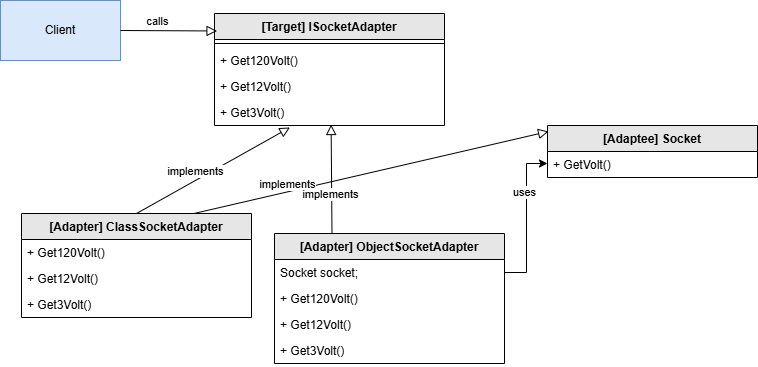

The diagram above was exported from draw.io. Its source (the exported page's mxGraphModel, read from the mxfile embedded in the PNG):
<mxGraphModel dx="1796" dy="572" grid="1" gridSize="10" guides="1" tooltips="1" connect="1" arrows="1" fold="1" page="1" pageScale="1" pageWidth="850" pageHeight="1100" math="0" shadow="0">
  <root>
    <mxCell id="0" />
    <mxCell id="1" parent="0" />
    <mxCell id="IwK5xLy8qPH44MWQUFlP-1" value="[Target]&amp;nbsp;ISocketAdapter" style="swimlane;fontStyle=1;align=center;verticalAlign=top;childLayout=stackLayout;horizontal=1;startSize=26;horizontalStack=0;resizeParent=1;resizeParentMax=0;resizeLast=0;collapsible=1;marginBottom=0;whiteSpace=wrap;html=1;fillColor=#E6E6E6;" vertex="1" parent="1">
      <mxGeometry x="177" y="90" width="230" height="112" as="geometry" />
    </mxCell>
    <mxCell id="IwK5xLy8qPH44MWQUFlP-2" value="" style="line;strokeWidth=1;fillColor=none;align=left;verticalAlign=middle;spacingTop=-1;spacingLeft=3;spacingRight=3;rotatable=0;labelPosition=right;points=[];portConstraint=eastwest;strokeColor=inherit;" vertex="1" parent="IwK5xLy8qPH44MWQUFlP-1">
      <mxGeometry y="26" width="230" height="8" as="geometry" />
    </mxCell>
    <mxCell id="IwK5xLy8qPH44MWQUFlP-3" value="+ Get120Volt()" style="text;strokeColor=none;fillColor=none;align=left;verticalAlign=top;spacingLeft=4;spacingRight=4;overflow=hidden;rotatable=0;points=[[0,0.5],[1,0.5]];portConstraint=eastwest;whiteSpace=wrap;html=1;" vertex="1" parent="IwK5xLy8qPH44MWQUFlP-1">
      <mxGeometry y="34" width="230" height="26" as="geometry" />
    </mxCell>
    <mxCell id="IwK5xLy8qPH44MWQUFlP-4" value="+ Get12Volt()" style="text;strokeColor=none;fillColor=none;align=left;verticalAlign=top;spacingLeft=4;spacingRight=4;overflow=hidden;rotatable=0;points=[[0,0.5],[1,0.5]];portConstraint=eastwest;whiteSpace=wrap;html=1;" vertex="1" parent="IwK5xLy8qPH44MWQUFlP-1">
      <mxGeometry y="60" width="230" height="26" as="geometry" />
    </mxCell>
    <mxCell id="IwK5xLy8qPH44MWQUFlP-5" value="+ Get3Volt()" style="text;strokeColor=none;fillColor=none;align=left;verticalAlign=top;spacingLeft=4;spacingRight=4;overflow=hidden;rotatable=0;points=[[0,0.5],[1,0.5]];portConstraint=eastwest;whiteSpace=wrap;html=1;" vertex="1" parent="IwK5xLy8qPH44MWQUFlP-1">
      <mxGeometry y="86" width="230" height="26" as="geometry" />
    </mxCell>
    <mxCell id="IwK5xLy8qPH44MWQUFlP-6" value="[Adaptee]&amp;nbsp;Socket" style="swimlane;fontStyle=1;align=center;verticalAlign=top;childLayout=stackLayout;horizontal=1;startSize=26;horizontalStack=0;resizeParent=1;resizeParentMax=0;resizeLast=0;collapsible=1;marginBottom=0;whiteSpace=wrap;html=1;fillColor=#E6E6E6;" vertex="1" parent="1">
      <mxGeometry x="510" y="202" width="210" height="52" as="geometry" />
    </mxCell>
    <mxCell id="IwK5xLy8qPH44MWQUFlP-7" value="+ GetVolt()" style="text;strokeColor=none;fillColor=none;align=left;verticalAlign=top;spacingLeft=4;spacingRight=4;overflow=hidden;rotatable=0;points=[[0,0.5],[1,0.5]];portConstraint=eastwest;whiteSpace=wrap;html=1;" vertex="1" parent="IwK5xLy8qPH44MWQUFlP-6">
      <mxGeometry y="26" width="210" height="26" as="geometry" />
    </mxCell>
    <mxCell id="IwK5xLy8qPH44MWQUFlP-9" style="edgeStyle=orthogonalEdgeStyle;rounded=0;orthogonalLoop=1;jettySize=auto;html=1;exitX=1;exitY=0.5;exitDx=0;exitDy=0;" edge="1" parent="1" source="IwK5xLy8qPH44MWQUFlP-12">
      <mxGeometry relative="1" as="geometry">
        <mxPoint x="510" y="240" as="targetPoint" />
        <Array as="points">
          <mxPoint x="489" y="349" />
          <mxPoint x="489" y="240" />
          <mxPoint x="510" y="240" />
        </Array>
      </mxGeometry>
    </mxCell>
    <mxCell id="IwK5xLy8qPH44MWQUFlP-10" value="uses" style="edgeLabel;html=1;align=center;verticalAlign=middle;resizable=0;points=[];" vertex="1" connectable="0" parent="IwK5xLy8qPH44MWQUFlP-9">
      <mxGeometry x="0.2473" y="1" relative="1" as="geometry">
        <mxPoint x="-2" y="-8" as="offset" />
      </mxGeometry>
    </mxCell>
    <mxCell id="IwK5xLy8qPH44MWQUFlP-11" value="[Adapter]&amp;nbsp;ObjectSocketAdapter" style="swimlane;fontStyle=1;align=center;verticalAlign=top;childLayout=stackLayout;horizontal=1;startSize=26;horizontalStack=0;resizeParent=1;resizeParentMax=0;resizeLast=0;collapsible=1;marginBottom=0;whiteSpace=wrap;html=1;fillColor=#E6E6E6;" vertex="1" parent="1">
      <mxGeometry x="237" y="310" width="230" height="130" as="geometry" />
    </mxCell>
    <mxCell id="IwK5xLy8qPH44MWQUFlP-12" value="Socket socket;" style="text;strokeColor=none;fillColor=none;align=left;verticalAlign=top;spacingLeft=4;spacingRight=4;overflow=hidden;rotatable=0;points=[[0,0.5],[1,0.5]];portConstraint=eastwest;whiteSpace=wrap;html=1;" vertex="1" parent="IwK5xLy8qPH44MWQUFlP-11">
      <mxGeometry y="26" width="230" height="26" as="geometry" />
    </mxCell>
    <mxCell id="IwK5xLy8qPH44MWQUFlP-24" value="+ Get120Volt()" style="text;strokeColor=none;fillColor=none;align=left;verticalAlign=top;spacingLeft=4;spacingRight=4;overflow=hidden;rotatable=0;points=[[0,0.5],[1,0.5]];portConstraint=eastwest;whiteSpace=wrap;html=1;" vertex="1" parent="IwK5xLy8qPH44MWQUFlP-11">
      <mxGeometry y="52" width="230" height="26" as="geometry" />
    </mxCell>
    <mxCell id="IwK5xLy8qPH44MWQUFlP-13" value="+ Get12Volt()" style="text;strokeColor=none;fillColor=none;align=left;verticalAlign=top;spacingLeft=4;spacingRight=4;overflow=hidden;rotatable=0;points=[[0,0.5],[1,0.5]];portConstraint=eastwest;whiteSpace=wrap;html=1;" vertex="1" parent="IwK5xLy8qPH44MWQUFlP-11">
      <mxGeometry y="78" width="230" height="26" as="geometry" />
    </mxCell>
    <mxCell id="IwK5xLy8qPH44MWQUFlP-14" value="+ Get3Volt()" style="text;strokeColor=none;fillColor=none;align=left;verticalAlign=top;spacingLeft=4;spacingRight=4;overflow=hidden;rotatable=0;points=[[0,0.5],[1,0.5]];portConstraint=eastwest;whiteSpace=wrap;html=1;" vertex="1" parent="IwK5xLy8qPH44MWQUFlP-11">
      <mxGeometry y="104" width="230" height="26" as="geometry" />
    </mxCell>
    <mxCell id="IwK5xLy8qPH44MWQUFlP-15" value="implements" style="html=1;verticalAlign=bottom;endArrow=block;endSize=8;curved=0;rounded=0;exitX=0.75;exitY=0;exitDx=0;exitDy=0;endFill=0;entryX=0.005;entryY=0.115;entryDx=0;entryDy=0;entryPerimeter=0;" edge="1" parent="1" source="IwK5xLy8qPH44MWQUFlP-16" target="IwK5xLy8qPH44MWQUFlP-6">
      <mxGeometry x="-0.4752" y="-2" relative="1" as="geometry">
        <mxPoint x="315" y="260" as="sourcePoint" />
        <mxPoint x="310" y="250" as="targetPoint" />
        <mxPoint y="-1" as="offset" />
      </mxGeometry>
    </mxCell>
    <mxCell id="IwK5xLy8qPH44MWQUFlP-16" value="[Adapter]&amp;nbsp;ClassSocketAdapter" style="swimlane;fontStyle=1;align=center;verticalAlign=top;childLayout=stackLayout;horizontal=1;startSize=26;horizontalStack=0;resizeParent=1;resizeParentMax=0;resizeLast=0;collapsible=1;marginBottom=0;whiteSpace=wrap;html=1;fillColor=#E6E6E6;" vertex="1" parent="1">
      <mxGeometry x="-16" y="290" width="230" height="104" as="geometry" />
    </mxCell>
    <mxCell id="IwK5xLy8qPH44MWQUFlP-17" value="+ Get120Volt()" style="text;strokeColor=none;fillColor=none;align=left;verticalAlign=top;spacingLeft=4;spacingRight=4;overflow=hidden;rotatable=0;points=[[0,0.5],[1,0.5]];portConstraint=eastwest;whiteSpace=wrap;html=1;" vertex="1" parent="IwK5xLy8qPH44MWQUFlP-16">
      <mxGeometry y="26" width="230" height="26" as="geometry" />
    </mxCell>
    <mxCell id="IwK5xLy8qPH44MWQUFlP-18" value="+ Get12Volt()" style="text;strokeColor=none;fillColor=none;align=left;verticalAlign=top;spacingLeft=4;spacingRight=4;overflow=hidden;rotatable=0;points=[[0,0.5],[1,0.5]];portConstraint=eastwest;whiteSpace=wrap;html=1;" vertex="1" parent="IwK5xLy8qPH44MWQUFlP-16">
      <mxGeometry y="52" width="230" height="26" as="geometry" />
    </mxCell>
    <mxCell id="IwK5xLy8qPH44MWQUFlP-19" value="+ Get3Volt()" style="text;strokeColor=none;fillColor=none;align=left;verticalAlign=top;spacingLeft=4;spacingRight=4;overflow=hidden;rotatable=0;points=[[0,0.5],[1,0.5]];portConstraint=eastwest;whiteSpace=wrap;html=1;" vertex="1" parent="IwK5xLy8qPH44MWQUFlP-16">
      <mxGeometry y="78" width="230" height="26" as="geometry" />
    </mxCell>
    <mxCell id="IwK5xLy8qPH44MWQUFlP-20" value="implements" style="html=1;verticalAlign=bottom;endArrow=block;endSize=8;curved=0;rounded=0;exitX=0.5;exitY=0;exitDx=0;exitDy=0;endFill=0;entryX=0.328;entryY=1.077;entryDx=0;entryDy=0;entryPerimeter=0;" edge="1" parent="1" source="IwK5xLy8qPH44MWQUFlP-16" target="IwK5xLy8qPH44MWQUFlP-5">
      <mxGeometry x="-0.2248" relative="1" as="geometry">
        <mxPoint x="213" y="360" as="sourcePoint" />
        <mxPoint x="461" y="250" as="targetPoint" />
        <mxPoint as="offset" />
      </mxGeometry>
    </mxCell>
    <mxCell id="IwK5xLy8qPH44MWQUFlP-21" value="implements" style="html=1;verticalAlign=bottom;endArrow=block;endSize=8;curved=0;rounded=0;exitX=0.25;exitY=0;exitDx=0;exitDy=0;endFill=0;entryX=0.507;entryY=0.962;entryDx=0;entryDy=0;entryPerimeter=0;" edge="1" parent="1" source="IwK5xLy8qPH44MWQUFlP-11" target="IwK5xLy8qPH44MWQUFlP-5">
      <mxGeometry x="-0.4494" y="1" relative="1" as="geometry">
        <mxPoint x="213" y="360" as="sourcePoint" />
        <mxPoint x="461" y="250" as="targetPoint" />
        <mxPoint as="offset" />
      </mxGeometry>
    </mxCell>
    <mxCell id="IwK5xLy8qPH44MWQUFlP-22" value="Client" style="rounded=0;whiteSpace=wrap;html=1;fillColor=#dae8fc;strokeColor=#6c8ebf;" vertex="1" parent="1">
      <mxGeometry x="-37" y="77" width="120" height="60" as="geometry" />
    </mxCell>
    <mxCell id="IwK5xLy8qPH44MWQUFlP-23" value="calls" style="html=1;verticalAlign=bottom;endArrow=block;endSize=8;curved=0;rounded=0;exitX=1;exitY=0.5;exitDx=0;exitDy=0;endFill=0;entryX=0.011;entryY=0.156;entryDx=0;entryDy=0;entryPerimeter=0;" edge="1" parent="1" source="IwK5xLy8qPH44MWQUFlP-22" target="IwK5xLy8qPH44MWQUFlP-1">
      <mxGeometry x="-0.2248" relative="1" as="geometry">
        <mxPoint x="55" y="300" as="sourcePoint" />
        <mxPoint x="262" y="214" as="targetPoint" />
        <mxPoint as="offset" />
      </mxGeometry>
    </mxCell>
  </root>
</mxGraphModel>